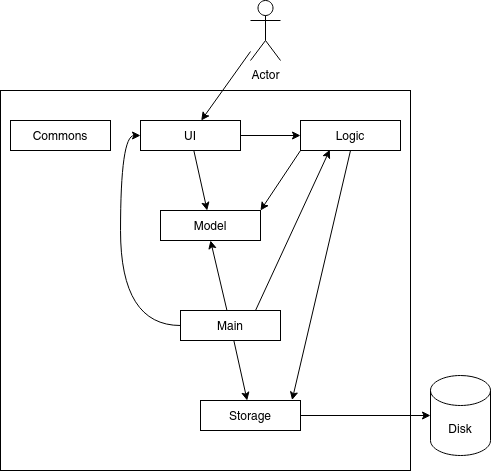

The diagram above was exported from draw.io. Its source (the exported page's mxGraphModel, read from the mxfile embedded in the PNG):
<mxGraphModel dx="981" dy="554" grid="1" gridSize="10" guides="1" tooltips="1" connect="1" arrows="1" fold="1" page="1" pageScale="1" pageWidth="850" pageHeight="1100" math="0" shadow="0">
  <root>
    <mxCell id="0" />
    <mxCell id="1" parent="0" />
    <mxCell id="eONUe7mvYWKFDP1dAPWe-28" value="" style="rounded=0;whiteSpace=wrap;html=1;" vertex="1" parent="1">
      <mxGeometry x="200" y="240" width="410" height="380" as="geometry" />
    </mxCell>
    <mxCell id="eONUe7mvYWKFDP1dAPWe-1" value="Disk" style="shape=cylinder3;whiteSpace=wrap;html=1;boundedLbl=1;backgroundOutline=1;size=15;" vertex="1" parent="1">
      <mxGeometry x="630" y="525" width="60" height="80" as="geometry" />
    </mxCell>
    <mxCell id="eONUe7mvYWKFDP1dAPWe-3" value="Actor" style="shape=umlActor;verticalLabelPosition=bottom;verticalAlign=top;html=1;outlineConnect=0;" vertex="1" parent="1">
      <mxGeometry x="450" y="150" width="30" height="60" as="geometry" />
    </mxCell>
    <mxCell id="eONUe7mvYWKFDP1dAPWe-7" value="" style="endArrow=classic;html=1;" edge="1" parent="1" source="eONUe7mvYWKFDP1dAPWe-3" target="eONUe7mvYWKFDP1dAPWe-8">
      <mxGeometry width="50" height="50" relative="1" as="geometry">
        <mxPoint x="450" y="380" as="sourcePoint" />
        <mxPoint x="400" y="270" as="targetPoint" />
      </mxGeometry>
    </mxCell>
    <mxCell id="eONUe7mvYWKFDP1dAPWe-11" value="" style="rounded=0;orthogonalLoop=1;jettySize=auto;html=1;" edge="1" parent="1" source="eONUe7mvYWKFDP1dAPWe-8" target="eONUe7mvYWKFDP1dAPWe-10">
      <mxGeometry relative="1" as="geometry" />
    </mxCell>
    <mxCell id="eONUe7mvYWKFDP1dAPWe-13" value="" style="edgeStyle=orthogonalEdgeStyle;rounded=0;orthogonalLoop=1;jettySize=auto;html=1;" edge="1" parent="1" source="eONUe7mvYWKFDP1dAPWe-8" target="eONUe7mvYWKFDP1dAPWe-12">
      <mxGeometry relative="1" as="geometry" />
    </mxCell>
    <mxCell id="eONUe7mvYWKFDP1dAPWe-8" value="UI" style="rounded=0;whiteSpace=wrap;html=1;" vertex="1" parent="1">
      <mxGeometry x="340" y="270" width="100" height="30" as="geometry" />
    </mxCell>
    <mxCell id="eONUe7mvYWKFDP1dAPWe-10" value="Model" style="rounded=0;whiteSpace=wrap;html=1;" vertex="1" parent="1">
      <mxGeometry x="360" y="360" width="100" height="30" as="geometry" />
    </mxCell>
    <mxCell id="eONUe7mvYWKFDP1dAPWe-25" style="edgeStyle=none;rounded=0;orthogonalLoop=1;jettySize=auto;html=1;exitX=0;exitY=1;exitDx=0;exitDy=0;entryX=1;entryY=0;entryDx=0;entryDy=0;" edge="1" parent="1" source="eONUe7mvYWKFDP1dAPWe-12" target="eONUe7mvYWKFDP1dAPWe-10">
      <mxGeometry relative="1" as="geometry" />
    </mxCell>
    <mxCell id="eONUe7mvYWKFDP1dAPWe-26" style="edgeStyle=none;rounded=0;orthogonalLoop=1;jettySize=auto;html=1;exitX=0.5;exitY=1;exitDx=0;exitDy=0;entryX=0.916;entryY=-0.014;entryDx=0;entryDy=0;entryPerimeter=0;" edge="1" parent="1" source="eONUe7mvYWKFDP1dAPWe-12" target="eONUe7mvYWKFDP1dAPWe-17">
      <mxGeometry relative="1" as="geometry" />
    </mxCell>
    <mxCell id="eONUe7mvYWKFDP1dAPWe-12" value="Logic" style="rounded=0;whiteSpace=wrap;html=1;" vertex="1" parent="1">
      <mxGeometry x="500" y="270" width="100" height="30" as="geometry" />
    </mxCell>
    <mxCell id="eONUe7mvYWKFDP1dAPWe-18" value="" style="rounded=0;orthogonalLoop=1;jettySize=auto;html=1;" edge="1" parent="1" source="eONUe7mvYWKFDP1dAPWe-15" target="eONUe7mvYWKFDP1dAPWe-17">
      <mxGeometry relative="1" as="geometry" />
    </mxCell>
    <mxCell id="eONUe7mvYWKFDP1dAPWe-22" style="edgeStyle=none;rounded=0;orthogonalLoop=1;jettySize=auto;html=1;entryX=0.5;entryY=1;entryDx=0;entryDy=0;" edge="1" parent="1" source="eONUe7mvYWKFDP1dAPWe-15" target="eONUe7mvYWKFDP1dAPWe-10">
      <mxGeometry relative="1" as="geometry" />
    </mxCell>
    <mxCell id="eONUe7mvYWKFDP1dAPWe-23" style="edgeStyle=orthogonalEdgeStyle;rounded=0;orthogonalLoop=1;jettySize=auto;html=1;exitX=0;exitY=0.5;exitDx=0;exitDy=0;curved=1;entryX=0;entryY=0.5;entryDx=0;entryDy=0;" edge="1" parent="1" source="eONUe7mvYWKFDP1dAPWe-15" target="eONUe7mvYWKFDP1dAPWe-8">
      <mxGeometry relative="1" as="geometry">
        <mxPoint x="349" y="303" as="targetPoint" />
      </mxGeometry>
    </mxCell>
    <mxCell id="eONUe7mvYWKFDP1dAPWe-24" style="rounded=0;orthogonalLoop=1;jettySize=auto;html=1;exitX=0.75;exitY=0;exitDx=0;exitDy=0;entryX=0.293;entryY=0.976;entryDx=0;entryDy=0;entryPerimeter=0;" edge="1" parent="1" source="eONUe7mvYWKFDP1dAPWe-15" target="eONUe7mvYWKFDP1dAPWe-12">
      <mxGeometry relative="1" as="geometry" />
    </mxCell>
    <mxCell id="eONUe7mvYWKFDP1dAPWe-15" value="Main" style="rounded=0;whiteSpace=wrap;html=1;" vertex="1" parent="1">
      <mxGeometry x="380" y="460" width="100" height="30" as="geometry" />
    </mxCell>
    <mxCell id="eONUe7mvYWKFDP1dAPWe-27" style="edgeStyle=none;rounded=0;orthogonalLoop=1;jettySize=auto;html=1;exitX=1;exitY=0.5;exitDx=0;exitDy=0;" edge="1" parent="1" source="eONUe7mvYWKFDP1dAPWe-17" target="eONUe7mvYWKFDP1dAPWe-1">
      <mxGeometry relative="1" as="geometry" />
    </mxCell>
    <mxCell id="eONUe7mvYWKFDP1dAPWe-17" value="Storage" style="rounded=0;whiteSpace=wrap;html=1;" vertex="1" parent="1">
      <mxGeometry x="400" y="550" width="100" height="30" as="geometry" />
    </mxCell>
    <mxCell id="eONUe7mvYWKFDP1dAPWe-20" value="Commons" style="rounded=0;whiteSpace=wrap;html=1;" vertex="1" parent="1">
      <mxGeometry x="210" y="270" width="100" height="30" as="geometry" />
    </mxCell>
  </root>
</mxGraphModel>